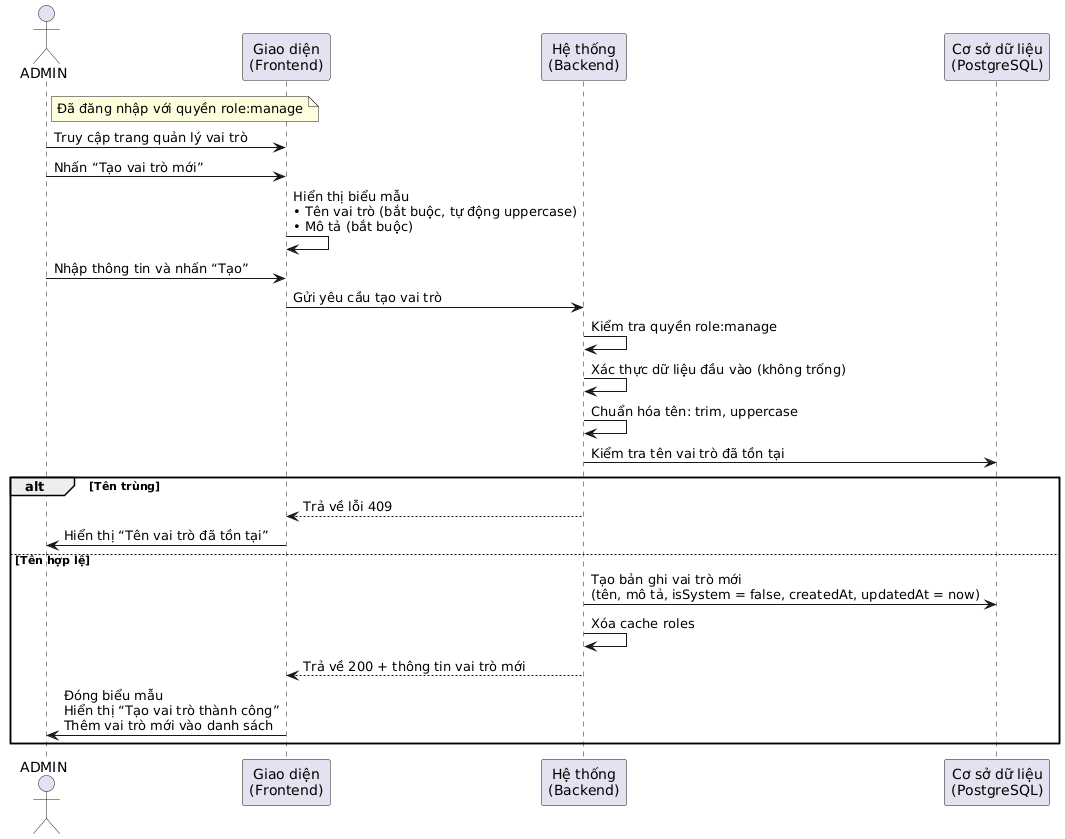

The diagram above was rendered by PlantUML. Its source (embedded in the PNG):
@startuml
actor "ADMIN" as user
participant "Giao diện\n(Frontend)" as fe
participant "Hệ thống\n(Backend)" as be
participant "Cơ sở dữ liệu\n(PostgreSQL)" as db

note right of user: Đã đăng nhập với quyền role:manage

user -> fe: Truy cập trang quản lý vai trò
user -> fe: Nhấn “Tạo vai trò mới”

fe -> fe: Hiển thị biểu mẫu\n• Tên vai trò (bắt buộc, tự động uppercase)\n• Mô tả (bắt buộc)

user -> fe: Nhập thông tin và nhấn “Tạo”

fe -> be: Gửi yêu cầu tạo vai trò

be -> be: Kiểm tra quyền role:manage
be -> be: Xác thực dữ liệu đầu vào (không trống)
be -> be: Chuẩn hóa tên: trim, uppercase
be -> db: Kiểm tra tên vai trò đã tồn tại

alt Tên trùng
    be --> fe: Trả về lỗi 409
    fe -> user: Hiển thị “Tên vai trò đã tồn tại”
else Tên hợp lệ
    be -> db: Tạo bản ghi vai trò mới\n(tên, mô tả, isSystem = false, createdAt, updatedAt = now)
    be -> be: Xóa cache roles
    be --> fe: Trả về 200 + thông tin vai trò mới

    fe -> user: Đóng biểu mẫu\nHiển thị “Tạo vai trò thành công”\nThêm vai trò mới vào danh sách
end
@enduml